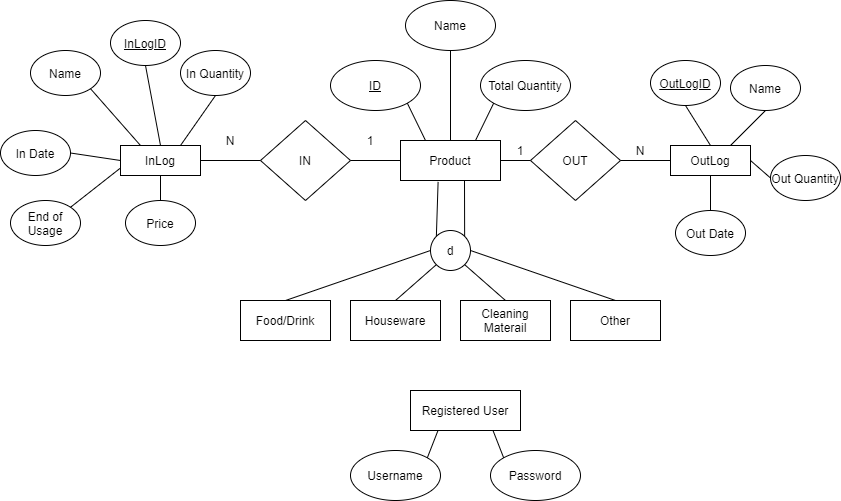

The diagram above was exported from draw.io. Its source (the exported page's mxGraphModel, read from the mxfile embedded in the PNG):
<mxGraphModel dx="1038" dy="548" grid="1" gridSize="10" guides="1" tooltips="1" connect="1" arrows="1" fold="1" page="1" pageScale="1" pageWidth="1300" pageHeight="900" math="0" shadow="0">
  <root>
    <mxCell id="0" />
    <mxCell id="1" parent="0" />
    <mxCell id="mLXQBq5O9c6PC8vz_mi7-2" value="Product" style="rounded=0;whiteSpace=wrap;html=1;" parent="1" vertex="1">
      <mxGeometry x="430" y="200" width="100" height="40" as="geometry" />
    </mxCell>
    <mxCell id="mLXQBq5O9c6PC8vz_mi7-3" value="&lt;u&gt;ID&lt;/u&gt;" style="ellipse;whiteSpace=wrap;html=1;" parent="1" vertex="1">
      <mxGeometry x="360" y="120" width="90" height="50" as="geometry" />
    </mxCell>
    <mxCell id="mLXQBq5O9c6PC8vz_mi7-4" value="Name" style="ellipse;whiteSpace=wrap;html=1;" parent="1" vertex="1">
      <mxGeometry x="435" y="60" width="90" height="50" as="geometry" />
    </mxCell>
    <mxCell id="mLXQBq5O9c6PC8vz_mi7-5" value="Total Quantity" style="ellipse;whiteSpace=wrap;html=1;" parent="1" vertex="1">
      <mxGeometry x="510" y="120" width="90" height="50" as="geometry" />
    </mxCell>
    <mxCell id="mLXQBq5O9c6PC8vz_mi7-6" value="" style="endArrow=none;html=1;exitX=0.5;exitY=0;exitDx=0;exitDy=0;entryX=0.5;entryY=1;entryDx=0;entryDy=0;" parent="1" source="mLXQBq5O9c6PC8vz_mi7-2" target="mLXQBq5O9c6PC8vz_mi7-4" edge="1">
      <mxGeometry width="50" height="50" relative="1" as="geometry">
        <mxPoint x="500" y="310" as="sourcePoint" />
        <mxPoint x="550" y="260" as="targetPoint" />
      </mxGeometry>
    </mxCell>
    <mxCell id="mLXQBq5O9c6PC8vz_mi7-7" value="" style="endArrow=none;html=1;exitX=0.75;exitY=0;exitDx=0;exitDy=0;entryX=0;entryY=1;entryDx=0;entryDy=0;" parent="1" source="mLXQBq5O9c6PC8vz_mi7-2" target="mLXQBq5O9c6PC8vz_mi7-5" edge="1">
      <mxGeometry width="50" height="50" relative="1" as="geometry">
        <mxPoint x="500" y="310" as="sourcePoint" />
        <mxPoint x="550" y="260" as="targetPoint" />
      </mxGeometry>
    </mxCell>
    <mxCell id="mLXQBq5O9c6PC8vz_mi7-8" value="" style="endArrow=none;html=1;exitX=0.25;exitY=0;exitDx=0;exitDy=0;entryX=1;entryY=1;entryDx=0;entryDy=0;" parent="1" source="mLXQBq5O9c6PC8vz_mi7-2" target="mLXQBq5O9c6PC8vz_mi7-3" edge="1">
      <mxGeometry width="50" height="50" relative="1" as="geometry">
        <mxPoint x="500" y="310" as="sourcePoint" />
        <mxPoint x="550" y="260" as="targetPoint" />
      </mxGeometry>
    </mxCell>
    <mxCell id="mLXQBq5O9c6PC8vz_mi7-9" value="d" style="ellipse;whiteSpace=wrap;html=1;aspect=fixed;" parent="1" vertex="1">
      <mxGeometry x="460" y="290" width="40" height="40" as="geometry" />
    </mxCell>
    <mxCell id="mLXQBq5O9c6PC8vz_mi7-10" value="" style="endArrow=none;html=1;entryX=1;entryY=0;entryDx=0;entryDy=0;" parent="1" target="mLXQBq5O9c6PC8vz_mi7-9" edge="1">
      <mxGeometry width="50" height="50" relative="1" as="geometry">
        <mxPoint x="494" y="240" as="sourcePoint" />
        <mxPoint x="550" y="260" as="targetPoint" />
      </mxGeometry>
    </mxCell>
    <mxCell id="mLXQBq5O9c6PC8vz_mi7-11" value="" style="endArrow=none;html=1;exitX=0.376;exitY=1.035;exitDx=0;exitDy=0;exitPerimeter=0;entryX=0;entryY=0;entryDx=0;entryDy=0;" parent="1" source="mLXQBq5O9c6PC8vz_mi7-2" target="mLXQBq5O9c6PC8vz_mi7-9" edge="1">
      <mxGeometry width="50" height="50" relative="1" as="geometry">
        <mxPoint x="500" y="310" as="sourcePoint" />
        <mxPoint x="550" y="260" as="targetPoint" />
      </mxGeometry>
    </mxCell>
    <mxCell id="mLXQBq5O9c6PC8vz_mi7-12" value="Houseware" style="rounded=0;whiteSpace=wrap;html=1;" parent="1" vertex="1">
      <mxGeometry x="380" y="360" width="90" height="40" as="geometry" />
    </mxCell>
    <mxCell id="mLXQBq5O9c6PC8vz_mi7-13" value="Food/Drink" style="rounded=0;whiteSpace=wrap;html=1;" parent="1" vertex="1">
      <mxGeometry x="270" y="360" width="90" height="40" as="geometry" />
    </mxCell>
    <mxCell id="mLXQBq5O9c6PC8vz_mi7-14" value="Cleaning Materail" style="rounded=0;whiteSpace=wrap;html=1;" parent="1" vertex="1">
      <mxGeometry x="490" y="360" width="90" height="40" as="geometry" />
    </mxCell>
    <mxCell id="mLXQBq5O9c6PC8vz_mi7-15" value="Other" style="rounded=0;whiteSpace=wrap;html=1;" parent="1" vertex="1">
      <mxGeometry x="600" y="360" width="90" height="40" as="geometry" />
    </mxCell>
    <mxCell id="mLXQBq5O9c6PC8vz_mi7-17" value="" style="endArrow=none;html=1;exitX=0;exitY=0.5;exitDx=0;exitDy=0;entryX=0.5;entryY=0;entryDx=0;entryDy=0;" parent="1" source="mLXQBq5O9c6PC8vz_mi7-9" target="mLXQBq5O9c6PC8vz_mi7-13" edge="1">
      <mxGeometry width="50" height="50" relative="1" as="geometry">
        <mxPoint x="500" y="300" as="sourcePoint" />
        <mxPoint x="550" y="250" as="targetPoint" />
      </mxGeometry>
    </mxCell>
    <mxCell id="mLXQBq5O9c6PC8vz_mi7-18" value="" style="endArrow=none;html=1;exitX=0;exitY=1;exitDx=0;exitDy=0;entryX=0.5;entryY=0;entryDx=0;entryDy=0;" parent="1" source="mLXQBq5O9c6PC8vz_mi7-9" target="mLXQBq5O9c6PC8vz_mi7-12" edge="1">
      <mxGeometry width="50" height="50" relative="1" as="geometry">
        <mxPoint x="500" y="300" as="sourcePoint" />
        <mxPoint x="550" y="250" as="targetPoint" />
      </mxGeometry>
    </mxCell>
    <mxCell id="mLXQBq5O9c6PC8vz_mi7-19" value="" style="endArrow=none;html=1;exitX=1;exitY=1;exitDx=0;exitDy=0;entryX=0.5;entryY=0;entryDx=0;entryDy=0;" parent="1" source="mLXQBq5O9c6PC8vz_mi7-9" target="mLXQBq5O9c6PC8vz_mi7-14" edge="1">
      <mxGeometry width="50" height="50" relative="1" as="geometry">
        <mxPoint x="500" y="300" as="sourcePoint" />
        <mxPoint x="550" y="250" as="targetPoint" />
      </mxGeometry>
    </mxCell>
    <mxCell id="mLXQBq5O9c6PC8vz_mi7-20" value="" style="endArrow=none;html=1;entryX=0.5;entryY=0;entryDx=0;entryDy=0;exitX=1;exitY=0.5;exitDx=0;exitDy=0;" parent="1" source="mLXQBq5O9c6PC8vz_mi7-9" target="mLXQBq5O9c6PC8vz_mi7-15" edge="1">
      <mxGeometry width="50" height="50" relative="1" as="geometry">
        <mxPoint x="520" y="320" as="sourcePoint" />
        <mxPoint x="550" y="250" as="targetPoint" />
      </mxGeometry>
    </mxCell>
    <mxCell id="mLXQBq5O9c6PC8vz_mi7-21" value="IN" style="rhombus;whiteSpace=wrap;html=1;" parent="1" vertex="1">
      <mxGeometry x="290" y="180" width="90" height="80" as="geometry" />
    </mxCell>
    <mxCell id="mLXQBq5O9c6PC8vz_mi7-23" value="" style="endArrow=none;html=1;exitX=0;exitY=0.5;exitDx=0;exitDy=0;entryX=1;entryY=0.5;entryDx=0;entryDy=0;" parent="1" source="mLXQBq5O9c6PC8vz_mi7-2" target="mLXQBq5O9c6PC8vz_mi7-21" edge="1">
      <mxGeometry width="50" height="50" relative="1" as="geometry">
        <mxPoint x="500" y="300" as="sourcePoint" />
        <mxPoint x="550" y="250" as="targetPoint" />
      </mxGeometry>
    </mxCell>
    <mxCell id="mLXQBq5O9c6PC8vz_mi7-24" value="1" style="text;html=1;strokeColor=none;fillColor=none;align=center;verticalAlign=middle;whiteSpace=wrap;rounded=0;" parent="1" vertex="1">
      <mxGeometry x="380" y="190" width="40" height="20" as="geometry" />
    </mxCell>
    <mxCell id="mLXQBq5O9c6PC8vz_mi7-25" value="InLog" style="rounded=0;whiteSpace=wrap;html=1;" parent="1" vertex="1">
      <mxGeometry x="150" y="205" width="80" height="30" as="geometry" />
    </mxCell>
    <mxCell id="mLXQBq5O9c6PC8vz_mi7-26" value="" style="endArrow=none;html=1;exitX=0;exitY=0.5;exitDx=0;exitDy=0;entryX=1;entryY=0.5;entryDx=0;entryDy=0;" parent="1" source="mLXQBq5O9c6PC8vz_mi7-21" target="mLXQBq5O9c6PC8vz_mi7-25" edge="1">
      <mxGeometry width="50" height="50" relative="1" as="geometry">
        <mxPoint x="500" y="300" as="sourcePoint" />
        <mxPoint x="550" y="250" as="targetPoint" />
      </mxGeometry>
    </mxCell>
    <mxCell id="mLXQBq5O9c6PC8vz_mi7-27" value="N" style="text;html=1;strokeColor=none;fillColor=none;align=center;verticalAlign=middle;whiteSpace=wrap;rounded=0;" parent="1" vertex="1">
      <mxGeometry x="240" y="190" width="40" height="20" as="geometry" />
    </mxCell>
    <mxCell id="mLXQBq5O9c6PC8vz_mi7-28" value="&lt;u&gt;InLogID&lt;/u&gt;" style="ellipse;whiteSpace=wrap;html=1;" parent="1" vertex="1">
      <mxGeometry x="140" y="80" width="70" height="45" as="geometry" />
    </mxCell>
    <mxCell id="mLXQBq5O9c6PC8vz_mi7-29" value="Name" style="ellipse;whiteSpace=wrap;html=1;" parent="1" vertex="1">
      <mxGeometry x="60" y="110" width="70" height="45" as="geometry" />
    </mxCell>
    <mxCell id="mLXQBq5O9c6PC8vz_mi7-30" value="In Quantity" style="ellipse;whiteSpace=wrap;html=1;" parent="1" vertex="1">
      <mxGeometry x="210" y="110" width="70" height="45" as="geometry" />
    </mxCell>
    <mxCell id="mLXQBq5O9c6PC8vz_mi7-31" value="Price" style="ellipse;whiteSpace=wrap;html=1;" parent="1" vertex="1">
      <mxGeometry x="155" y="260" width="70" height="45" as="geometry" />
    </mxCell>
    <mxCell id="mLXQBq5O9c6PC8vz_mi7-32" value="In Date" style="ellipse;whiteSpace=wrap;html=1;" parent="1" vertex="1">
      <mxGeometry x="30" y="190" width="70" height="45" as="geometry" />
    </mxCell>
    <mxCell id="mLXQBq5O9c6PC8vz_mi7-33" value="End of Usage" style="ellipse;whiteSpace=wrap;html=1;" parent="1" vertex="1">
      <mxGeometry x="40" y="260" width="70" height="45" as="geometry" />
    </mxCell>
    <mxCell id="mLXQBq5O9c6PC8vz_mi7-34" value="" style="endArrow=none;html=1;exitX=0.75;exitY=0;exitDx=0;exitDy=0;entryX=0.5;entryY=1;entryDx=0;entryDy=0;" parent="1" source="mLXQBq5O9c6PC8vz_mi7-25" target="mLXQBq5O9c6PC8vz_mi7-30" edge="1">
      <mxGeometry width="50" height="50" relative="1" as="geometry">
        <mxPoint x="500" y="300" as="sourcePoint" />
        <mxPoint x="550" y="250" as="targetPoint" />
      </mxGeometry>
    </mxCell>
    <mxCell id="mLXQBq5O9c6PC8vz_mi7-35" value="" style="endArrow=none;html=1;exitX=0.5;exitY=0;exitDx=0;exitDy=0;entryX=0.5;entryY=1;entryDx=0;entryDy=0;" parent="1" source="mLXQBq5O9c6PC8vz_mi7-25" target="mLXQBq5O9c6PC8vz_mi7-28" edge="1">
      <mxGeometry width="50" height="50" relative="1" as="geometry">
        <mxPoint x="220" y="215" as="sourcePoint" />
        <mxPoint x="255" y="165" as="targetPoint" />
      </mxGeometry>
    </mxCell>
    <mxCell id="mLXQBq5O9c6PC8vz_mi7-36" value="" style="endArrow=none;html=1;exitX=0.25;exitY=0;exitDx=0;exitDy=0;entryX=1;entryY=1;entryDx=0;entryDy=0;" parent="1" source="mLXQBq5O9c6PC8vz_mi7-25" target="mLXQBq5O9c6PC8vz_mi7-29" edge="1">
      <mxGeometry width="50" height="50" relative="1" as="geometry">
        <mxPoint x="230" y="225" as="sourcePoint" />
        <mxPoint x="265" y="175" as="targetPoint" />
      </mxGeometry>
    </mxCell>
    <mxCell id="mLXQBq5O9c6PC8vz_mi7-37" value="" style="endArrow=none;html=1;exitX=0;exitY=0.5;exitDx=0;exitDy=0;entryX=1;entryY=0.5;entryDx=0;entryDy=0;" parent="1" source="mLXQBq5O9c6PC8vz_mi7-25" target="mLXQBq5O9c6PC8vz_mi7-32" edge="1">
      <mxGeometry width="50" height="50" relative="1" as="geometry">
        <mxPoint x="240" y="235" as="sourcePoint" />
        <mxPoint x="275" y="185" as="targetPoint" />
      </mxGeometry>
    </mxCell>
    <mxCell id="mLXQBq5O9c6PC8vz_mi7-38" value="" style="endArrow=none;html=1;exitX=0;exitY=0.75;exitDx=0;exitDy=0;entryX=1;entryY=0;entryDx=0;entryDy=0;" parent="1" source="mLXQBq5O9c6PC8vz_mi7-25" target="mLXQBq5O9c6PC8vz_mi7-33" edge="1">
      <mxGeometry width="50" height="50" relative="1" as="geometry">
        <mxPoint x="250" y="245" as="sourcePoint" />
        <mxPoint x="98" y="270" as="targetPoint" />
      </mxGeometry>
    </mxCell>
    <mxCell id="mLXQBq5O9c6PC8vz_mi7-39" value="" style="endArrow=none;html=1;exitX=0.5;exitY=1;exitDx=0;exitDy=0;entryX=0.5;entryY=0;entryDx=0;entryDy=0;" parent="1" source="mLXQBq5O9c6PC8vz_mi7-25" target="mLXQBq5O9c6PC8vz_mi7-31" edge="1">
      <mxGeometry width="50" height="50" relative="1" as="geometry">
        <mxPoint x="260" y="255" as="sourcePoint" />
        <mxPoint x="295" y="205" as="targetPoint" />
      </mxGeometry>
    </mxCell>
    <mxCell id="mLXQBq5O9c6PC8vz_mi7-58" value="OUT" style="rhombus;whiteSpace=wrap;html=1;" parent="1" vertex="1">
      <mxGeometry x="560" y="180" width="90" height="80" as="geometry" />
    </mxCell>
    <mxCell id="mLXQBq5O9c6PC8vz_mi7-59" value="1" style="text;html=1;strokeColor=none;fillColor=none;align=center;verticalAlign=middle;whiteSpace=wrap;rounded=0;" parent="1" vertex="1">
      <mxGeometry x="530" y="200" width="40" height="20" as="geometry" />
    </mxCell>
    <mxCell id="mLXQBq5O9c6PC8vz_mi7-60" value="N" style="text;html=1;strokeColor=none;fillColor=none;align=center;verticalAlign=middle;whiteSpace=wrap;rounded=0;" parent="1" vertex="1">
      <mxGeometry x="650" y="200" width="40" height="20" as="geometry" />
    </mxCell>
    <mxCell id="mLXQBq5O9c6PC8vz_mi7-61" value="" style="endArrow=none;html=1;entryX=0;entryY=0.5;entryDx=0;entryDy=0;exitX=1;exitY=0.5;exitDx=0;exitDy=0;" parent="1" source="mLXQBq5O9c6PC8vz_mi7-2" target="mLXQBq5O9c6PC8vz_mi7-58" edge="1">
      <mxGeometry width="50" height="50" relative="1" as="geometry">
        <mxPoint x="500" y="290" as="sourcePoint" />
        <mxPoint x="550" y="240" as="targetPoint" />
      </mxGeometry>
    </mxCell>
    <mxCell id="mLXQBq5O9c6PC8vz_mi7-64" value="OutLog" style="rounded=0;whiteSpace=wrap;html=1;" parent="1" vertex="1">
      <mxGeometry x="700" y="205" width="80" height="30" as="geometry" />
    </mxCell>
    <mxCell id="mLXQBq5O9c6PC8vz_mi7-65" value="" style="endArrow=none;html=1;exitX=0;exitY=0.5;exitDx=0;exitDy=0;entryX=1;entryY=0.5;entryDx=0;entryDy=0;" parent="1" source="mLXQBq5O9c6PC8vz_mi7-64" target="mLXQBq5O9c6PC8vz_mi7-58" edge="1">
      <mxGeometry width="50" height="50" relative="1" as="geometry">
        <mxPoint x="500" y="290" as="sourcePoint" />
        <mxPoint x="550" y="240" as="targetPoint" />
      </mxGeometry>
    </mxCell>
    <mxCell id="mLXQBq5O9c6PC8vz_mi7-66" value="Name" style="ellipse;whiteSpace=wrap;html=1;" parent="1" vertex="1">
      <mxGeometry x="760" y="125" width="70" height="45" as="geometry" />
    </mxCell>
    <mxCell id="mLXQBq5O9c6PC8vz_mi7-67" value="Out Quantity" style="ellipse;whiteSpace=wrap;html=1;" parent="1" vertex="1">
      <mxGeometry x="800" y="215" width="70" height="45" as="geometry" />
    </mxCell>
    <mxCell id="mLXQBq5O9c6PC8vz_mi7-68" value="Out Date" style="ellipse;whiteSpace=wrap;html=1;" parent="1" vertex="1">
      <mxGeometry x="705" y="270" width="70" height="45" as="geometry" />
    </mxCell>
    <mxCell id="mLXQBq5O9c6PC8vz_mi7-69" value="&lt;u&gt;OutLogID&lt;/u&gt;" style="ellipse;whiteSpace=wrap;html=1;" parent="1" vertex="1">
      <mxGeometry x="680" y="120" width="70" height="45" as="geometry" />
    </mxCell>
    <mxCell id="mLXQBq5O9c6PC8vz_mi7-70" value="" style="endArrow=none;html=1;exitX=0.75;exitY=0;exitDx=0;exitDy=0;entryX=0.5;entryY=1;entryDx=0;entryDy=0;" parent="1" source="mLXQBq5O9c6PC8vz_mi7-64" target="mLXQBq5O9c6PC8vz_mi7-66" edge="1">
      <mxGeometry width="50" height="50" relative="1" as="geometry">
        <mxPoint x="500" y="290" as="sourcePoint" />
        <mxPoint x="550" y="240" as="targetPoint" />
      </mxGeometry>
    </mxCell>
    <mxCell id="mLXQBq5O9c6PC8vz_mi7-71" value="" style="endArrow=none;html=1;exitX=0.5;exitY=0;exitDx=0;exitDy=0;entryX=0.5;entryY=1;entryDx=0;entryDy=0;" parent="1" source="mLXQBq5O9c6PC8vz_mi7-64" target="mLXQBq5O9c6PC8vz_mi7-69" edge="1">
      <mxGeometry width="50" height="50" relative="1" as="geometry">
        <mxPoint x="500" y="290" as="sourcePoint" />
        <mxPoint x="550" y="240" as="targetPoint" />
      </mxGeometry>
    </mxCell>
    <mxCell id="mLXQBq5O9c6PC8vz_mi7-72" value="" style="endArrow=none;html=1;exitX=1;exitY=0.5;exitDx=0;exitDy=0;entryX=0;entryY=0.5;entryDx=0;entryDy=0;" parent="1" source="mLXQBq5O9c6PC8vz_mi7-64" target="mLXQBq5O9c6PC8vz_mi7-67" edge="1">
      <mxGeometry width="50" height="50" relative="1" as="geometry">
        <mxPoint x="500" y="290" as="sourcePoint" />
        <mxPoint x="550" y="240" as="targetPoint" />
      </mxGeometry>
    </mxCell>
    <mxCell id="mLXQBq5O9c6PC8vz_mi7-73" value="" style="endArrow=none;html=1;exitX=0.5;exitY=1;exitDx=0;exitDy=0;entryX=0.5;entryY=0;entryDx=0;entryDy=0;" parent="1" source="mLXQBq5O9c6PC8vz_mi7-64" target="mLXQBq5O9c6PC8vz_mi7-68" edge="1">
      <mxGeometry width="50" height="50" relative="1" as="geometry">
        <mxPoint x="500" y="290" as="sourcePoint" />
        <mxPoint x="550" y="240" as="targetPoint" />
      </mxGeometry>
    </mxCell>
    <mxCell id="mLXQBq5O9c6PC8vz_mi7-74" value="Registered User" style="rounded=0;whiteSpace=wrap;html=1;" parent="1" vertex="1">
      <mxGeometry x="440" y="450" width="110" height="40" as="geometry" />
    </mxCell>
    <mxCell id="mLXQBq5O9c6PC8vz_mi7-75" value="Username" style="ellipse;whiteSpace=wrap;html=1;" parent="1" vertex="1">
      <mxGeometry x="380" y="510" width="90" height="50" as="geometry" />
    </mxCell>
    <mxCell id="mLXQBq5O9c6PC8vz_mi7-76" value="Password" style="ellipse;whiteSpace=wrap;html=1;" parent="1" vertex="1">
      <mxGeometry x="520" y="510" width="90" height="50" as="geometry" />
    </mxCell>
    <mxCell id="mLXQBq5O9c6PC8vz_mi7-77" value="" style="endArrow=none;html=1;exitX=0.25;exitY=1;exitDx=0;exitDy=0;entryX=1;entryY=0;entryDx=0;entryDy=0;" parent="1" source="mLXQBq5O9c6PC8vz_mi7-74" target="mLXQBq5O9c6PC8vz_mi7-75" edge="1">
      <mxGeometry width="50" height="50" relative="1" as="geometry">
        <mxPoint x="500" y="490" as="sourcePoint" />
        <mxPoint x="550" y="440" as="targetPoint" />
      </mxGeometry>
    </mxCell>
    <mxCell id="mLXQBq5O9c6PC8vz_mi7-78" value="" style="endArrow=none;html=1;exitX=0.75;exitY=1;exitDx=0;exitDy=0;entryX=0;entryY=0;entryDx=0;entryDy=0;" parent="1" source="mLXQBq5O9c6PC8vz_mi7-74" target="mLXQBq5O9c6PC8vz_mi7-76" edge="1">
      <mxGeometry width="50" height="50" relative="1" as="geometry">
        <mxPoint x="500" y="490" as="sourcePoint" />
        <mxPoint x="550" y="440" as="targetPoint" />
      </mxGeometry>
    </mxCell>
  </root>
</mxGraphModel>